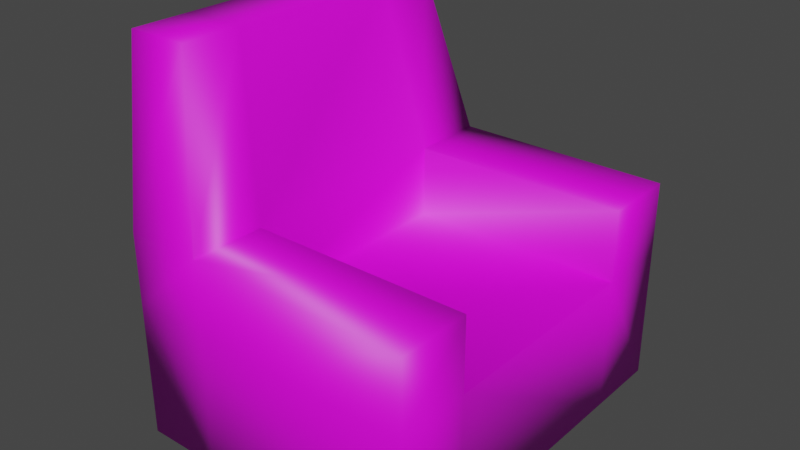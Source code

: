 # Source: Couch0.2.blend  (saved by Blender 2.80.75; exported with 4.5.12 LTS)
import bpy
from mathutils import Matrix  # noqa: F401  (used for matrix-valued properties, if any)

bpy.ops.wm.read_factory_settings(use_empty=True)
scene = bpy.context.scene
scene.name = 'Scene'

# ---- collections
col_collection = bpy.data.collections.new('Collection'); scene.collection.children.link(col_collection)

# ---- images (referenced by path relative to the original .blend; pixels are not part of the script)
import os
ASSET_DIR = os.environ.get("B2B_ASSET_DIR", "")  # directory of the original .blend (textures are referenced by path, not embedded)
HERE = os.path.dirname(os.path.abspath(__file__))  # packed textures are extracted next to this script under _unpacked/

def load_image(name, relpath, width, height, colorspace="sRGB"):
    """Load a texture the original file referenced (path relative to the .blend, or extracted next to this script)."""
    p = next((c for c in (os.path.join(HERE, relpath), os.path.join(ASSET_DIR, relpath)) if relpath and os.path.exists(c)), "")
    if p:
        img = bpy.data.images.load(p, check_existing=True)
        img.name = name
    else:  # same state as the original file: an image datablock whose file is absent (Cycles renders it pink)
        img = bpy.data.images.new(name, width, height)
        img.source = "FILE"
        img.filepath = "//" + (relpath or name)
    img.colorspace_settings.name = colorspace
    return img
img_couch_0_2_paint_png = load_image('Couch 0.2 Paint.png', 'Couch 0.2 Paint.png', 1024, 1024, 'sRGB')

# ---- materials (node trees are filled in below, after node groups)
mat_material_001 = bpy.data.materials.new('Material.001')
mat_material_001.use_transparent_shadow = False

# ---- material node trees
mat_material_001.use_nodes = True; mat_material_001.node_tree.nodes.clear()
_N = mat_material_001.node_tree.nodes; _L = mat_material_001.node_tree.links
n0 = _N.new('ShaderNodeOutputMaterial'); n0.name = 'Material Output'; n0.location = (300, 300)
n1 = _N.new('ShaderNodeBsdfPrincipled'); n1.name = 'Principled BSDF'; n1.location = (10, 300)
n1.distribution = 'GGX'
n1.subsurface_method = 'BURLEY'
n1.inputs[3].default_value = 1.45
n1.inputs[27].default_value = (0.0, 0.0, 0.0, 1.0)
n1.inputs[28].default_value = 1.0
n2 = _N.new('ShaderNodeTexImage'); n2.name = 'Image Texture'; n2.location = (-280, 280)
n2.image = img_couch_0_2_paint_png
_L.new(n1.outputs[0], n0.inputs[0])
_L.new(n2.outputs[0], n1.inputs[0])
n0.is_active_output = True

# ---- world
world_world = bpy.data.worlds.new('World'); scene.world = world_world
world_world.use_nodes = True; world_world.node_tree.nodes.clear()
_N = world_world.node_tree.nodes; _L = world_world.node_tree.links
n0 = _N.new('ShaderNodeOutputWorld'); n0.name = 'World Output'; n0.location = (300, 300)
n1 = _N.new('ShaderNodeBackground'); n1.name = 'Background'; n1.location = (10, 300)
n1.inputs[0].default_value = (0.05088, 0.05088, 0.05088, 1.0)
_L.new(n1.outputs[0], n0.inputs[0])
n0.is_active_output = True
world_world.color = (0.05088, 0.05088, 0.05088)
world_world.use_sun_shadow = False
world_world.sun_shadow_jitter_overblur = 0.0

# ---- meshes
me_cube_001 = bpy.data.meshes.new('Cube.001')
me_cube_001.from_pydata([(-0.3624, -0.6538, -0.5656), (-0.3624, -0.6538, -0.09141), (-0.3624, 0.6538, -0.5656), (-0.3624, 0.6538, -0.09141), (0.6705, -0.6538, -0.5656), (0.6705, -0.6538, -0.09141), (0.6705, 0.6538, -0.5656), (0.6705, 0.6538, -0.09141), (-0.3624, 0.391, -0.5656), (-0.3624, -0.391, -0.5656), (-0.3624, -0.391, -0.09141), (-0.3624, 0.391, -0.09141), (0.6705, -0.391, -0.5656), (0.6705, 0.391, -0.5656), (0.6705, 0.391, -0.09141), (0.6705, -0.391, -0.09141), (-0.09397, 0.6538, -0.5656), (-0.09397, 0.6538, -0.09141), (-0.09397, -0.6538, -0.5656), (-0.09397, -0.6538, -0.09141), (-0.09397, 0.391, -0.09141), (-0.09397, -0.391, -0.09141), (-0.09397, 0.391, -0.5656), (-0.09397, -0.391, -0.5656), (-0.3624, 0.391, 0.1626), (-0.3624, 0.6538, 0.1626), (-0.09397, 0.6538, 0.1626), (0.6705, 0.6538, 0.1626), (0.6705, -0.391, 0.1626), (0.6705, -0.6538, 0.1626), (-0.09397, -0.6538, 0.1626), (-0.3624, -0.6538, 0.1626), (-0.3624, -0.391, 0.1626), (0.6705, 0.391, 0.1626), (-0.09397, 0.391, 0.1626), (-0.09397, -0.391, 0.1626), (-0.4295, 0.3158, 0.7416), (-0.4295, 0.528, 0.7416), (-0.2127, -0.528, 0.7416), (-0.4295, -0.528, 0.7416), (-0.4295, -0.3158, 0.7416), (-0.2127, 0.528, 0.7416), (-0.2127, 0.3158, 0.7416), (-0.2127, -0.3158, 0.7416)], [], [(8, 11, 3, 2), (16, 17, 7, 6), (12, 15, 5, 4), (18, 19, 1, 0), (23, 12, 4, 18), (1, 19, 30, 31), (15, 21, 35, 28), (21, 20, 34, 35), (16, 6, 13, 22), (22, 13, 12, 23), (6, 7, 14, 13), (13, 14, 15, 12), (0, 1, 10, 9), (9, 10, 11, 8), (8, 22, 23, 9), (2, 16, 22, 8), (14, 20, 21, 15), (10, 1, 31, 32), (19, 5, 29, 30), (9, 23, 18, 0), (4, 5, 19, 18), (2, 3, 17, 16), (35, 34, 42, 43), (32, 31, 39, 40), (30, 35, 43, 38), (27, 26, 34, 33), (28, 35, 30, 29), (14, 7, 27, 33), (5, 15, 28, 29), (11, 10, 32, 24), (7, 17, 26, 27), (17, 3, 25, 26), (3, 11, 24, 25), (20, 14, 33, 34), (43, 40, 39, 38), (41, 37, 36, 42), (42, 36, 40, 43), (25, 24, 36, 37), (26, 25, 37, 41), (24, 32, 40, 36), (34, 26, 41, 42), (31, 30, 38, 39)])
me_cube_001.polygons.foreach_set('use_smooth', [True] * 42)
_uv = me_cube_001.uv_layers.new(name='UVMap')
_uv.uv.foreach_set('vector', [0.2791, 0.6381, 0.2791, 0.6025, 0.2988, 0.6025, 0.2988, 0.6381, 0.1082, 0.5882, 0.07261, 0.5882, 0.07261, 0.5309, 0.1082, 0.5309, 0.2827, 0.496, 0.2827, 0.4605, 0.3024, 0.4605, 0.3024, 0.496, 0.2405, 0.5075, 0.2405, 0.472, 0.2606, 0.472, 0.2606, 0.5075, 0.1284, 0.5882, 0.1284, 0.5309, 0.1481, 0.5309, 0.1481, 0.5882, 0.1508, 0.6268, 0.1307, 0.6268, 0.1307, 0.6078, 0.1508, 0.6078, 0.1612, 0.6209, 0.1612, 0.5636, 0.1802, 0.5636, 0.1802, 0.6209, 0.8473, 0.4652, 0.8473, 0.6302, 0.7937, 0.6302, 0.7937, 0.4652, 0.2185, 0.5633, 0.1612, 0.5633, 0.1612, 0.5436, 0.2185, 0.5436, 0.1875, 0.4717, 0.1302, 0.4717, 0.1302, 0.4131, 0.1875, 0.4131, 0.2827, 0.4486, 0.2827, 0.4131, 0.3024, 0.4131, 0.3024, 0.4486, 0.2233, 0.4717, 0.1878, 0.4717, 0.1878, 0.4131, 0.2233, 0.4131, 0.2791, 0.6022, 0.2791, 0.5667, 0.2988, 0.5667, 0.2988, 0.6022, 0.1612, 0.5075, 0.1612, 0.472, 0.2198, 0.472, 0.2198, 0.5075, 0.2389, 0.5664, 0.2187, 0.5664, 0.2187, 0.5078, 0.2389, 0.5078, 0.1107, 0.6279, 0.1107, 0.6078, 0.1304, 0.6078, 0.1304, 0.6279, 0.8888, 0.6293, 0.7275, 0.6293, 0.7275, 0.4643, 0.8888, 0.4643, 0.2588, 0.633, 0.2391, 0.633, 0.2391, 0.6139, 0.2588, 0.6139, 0.1481, 0.6075, 0.09078, 0.6075, 0.09078, 0.5884, 0.1481, 0.5884, 0.1105, 0.6078, 0.1105, 0.6279, 0.09078, 0.6279, 0.09078, 0.6078, 0.1612, 0.5433, 0.1612, 0.5078, 0.2185, 0.5078, 0.2185, 0.5433, 0.2402, 0.472, 0.2402, 0.5075, 0.2201, 0.5075, 0.2201, 0.472, 0.8639, 0.4816, 0.8639, 0.6466, 0.7392, 0.6307, 0.7392, 0.4975, 0.2973, 0.5518, 0.2778, 0.5544, 0.2815, 0.5098, 0.2973, 0.5078, 0.2629, 0.4131, 0.2824, 0.4155, 0.2824, 0.4602, 0.2666, 0.4582, 0.2236, 0.4704, 0.2236, 0.4131, 0.2433, 0.4131, 0.2433, 0.4704, 0.1084, 0.5882, 0.1084, 0.5309, 0.1281, 0.5309, 0.1281, 0.5882, 0.1811, 0.6408, 0.1811, 0.6211, 0.2002, 0.6211, 0.2002, 0.6408, 0.2591, 0.6141, 0.2788, 0.6141, 0.2788, 0.6332, 0.2591, 0.6332, 0.2436, 0.4717, 0.2436, 0.4131, 0.2626, 0.4131, 0.2626, 0.4717, 0.1805, 0.6209, 0.1805, 0.5636, 0.1995, 0.5636, 0.1995, 0.6209, 0.2187, 0.6139, 0.2389, 0.6139, 0.2389, 0.633, 0.2187, 0.633, 0.1612, 0.6211, 0.1809, 0.6211, 0.1809, 0.6402, 0.1612, 0.6402, 0.2775, 0.5078, 0.2775, 0.5651, 0.2585, 0.5651, 0.2585, 0.5078, 0.07261, 0.605, 0.08887, 0.605, 0.08887, 0.6209, 0.07261, 0.6209, 0.08852, 0.5884, 0.08852, 0.6047, 0.07261, 0.6047, 0.07261, 0.5884, 0.216, 0.6109, 0.1998, 0.6109, 0.1998, 0.5636, 0.216, 0.5636, 0.2629, 0.4605, 0.2824, 0.463, 0.2824, 0.5071, 0.2666, 0.505, 0.239, 0.5667, 0.259, 0.5689, 0.259, 0.6137, 0.2429, 0.6118, 0.1609, 0.472, 0.1609, 0.5306, 0.1172, 0.525, 0.1172, 0.4776, 0.2788, 0.6114, 0.2593, 0.6138, 0.263, 0.5687, 0.2788, 0.5667, 0.2387, 0.6114, 0.2187, 0.6137, 0.2226, 0.5685, 0.2387, 0.5667])
me_cube_001.materials.append(mat_material_001)
me_cube_001.use_remesh_preserve_volume = False
me_cube_001.use_remesh_preserve_attributes = False
me_cube_001.use_mirror_vertex_groups = False
me_cube_001.update()

# ---- objects
ob_cube = bpy.data.objects.new('Cube', me_cube_001)

# ---- transforms, parenting, visibility, modifiers, constraints
ob_cube.location = (0.0, 0.0, 0.0)
ob_cube.lineart.crease_threshold = 0.0

# ---- collection membership
col_collection.objects.link(ob_cube)

# ---- scene / render settings (as saved in the file)
scene.frame_start = 1; scene.frame_end = 250; scene.frame_set(1)
scene.render.engine = 'BLENDER_EEVEE_NEXT'
scene.cycles.use_denoising = False
scene.cycles.samples = 128
scene.cycles.sampling_pattern = 'TABULATED_SOBOL'
scene.cycles.use_adaptive_sampling = False
scene.cycles.use_light_tree = False
scene.view_settings.view_transform = 'Filmic'
bpy.context.view_layer.update()

# ---- added for rendering (the .blend has no active camera and no usable light): camera, sun
cam_auto = bpy.data.cameras.new('AutoCamera')
cam_auto.lens = 50.0
cam_auto.sensor_width = 36.0
cam_auto.clip_end = 1000.0
ob_auto_camera = bpy.data.objects.new('AutoCamera', cam_auto)
scene.collection.objects.link(ob_auto_camera)
ob_auto_camera.location = (2.11094, -2.38854, 1.68035)
ob_auto_camera.rotation_euler = (1.09748, -7.21219e-08, 0.694738)
scene.camera = ob_auto_camera
light_auto_sun = bpy.data.lights.new('AutoSun', 'SUN')
light_auto_sun.energy = 3.0
light_auto_sun.angle = 0.0523599
ob_auto_sun = bpy.data.objects.new('AutoSun', light_auto_sun)
scene.collection.objects.link(ob_auto_sun)
ob_auto_sun.rotation_euler = (0.872665, 0.174533, 0.523599)
bpy.context.view_layer.update()
